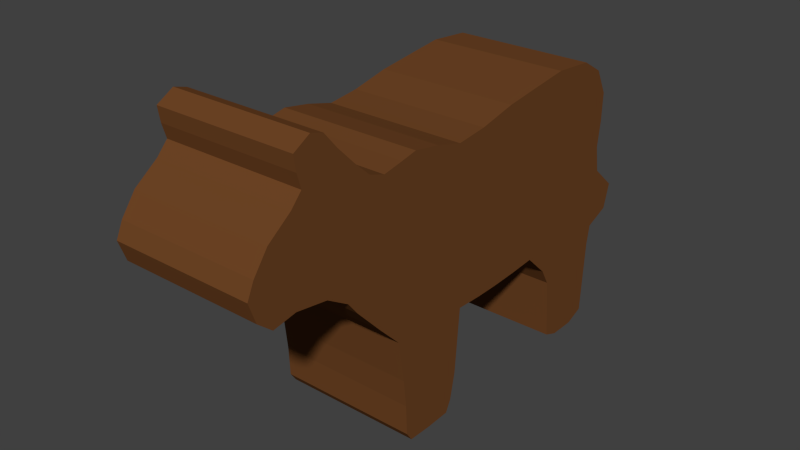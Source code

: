 # Source: cow.blend  (saved by Blender 2.61.0; exported with 4.5.12 LTS)
import bpy
from mathutils import Matrix  # noqa: F401  (used for matrix-valued properties, if any)

bpy.ops.wm.read_factory_settings(use_empty=True)
scene = bpy.context.scene
scene.name = 'Scene'

# ---- collections
col_collection_1 = bpy.data.collections.new('Collection 1'); scene.collection.children.link(col_collection_1)

# ---- materials (node trees are filled in below, after node groups)
mat_cow = bpy.data.materials.new('Cow')
mat_cow.alpha_threshold = 0.0
mat_cow.use_transparent_shadow = False
mat_cow.diffuse_color = (0.1574, 0.05941, 0.01868, 1.0)
mat_cow.roughness = 0.5
mat_cow.specular_intensity = 0.03723
mat_cow.line_color = (0.0, 0.0, 0.0, 1.0)

# ---- material node trees

# ---- world
world_world = bpy.data.worlds.new('World'); scene.world = world_world
world_world.color = (0.05088, 0.05088, 0.05088)
world_world.use_sun_shadow = False
world_world.sun_shadow_jitter_overblur = 0.0
world_world.cycles.sampling_method = 'MANUAL'
world_world.cycles.sample_map_resolution = 256

# ---- meshes
me_plane_002 = bpy.data.meshes.new('Plane.002')
me_plane_002.from_pydata([(-0.3323, -1.317, -0.3106), (0.3744, -0.6052, -0.3106), (-0.5026, 0.6913, -0.3106), (0.5289, 0.6371, -0.3106), (0.0989, -0.05364, -0.3106), (0.2617, 0.3429, -0.3106), (0.5461, -0.3551, -0.3106), (0.5632, 0.4357, -0.3106), (0.09458, -0.2824, -0.3106), (0.08617, 0.1934, -0.3106), (0.5479, -0.572, -0.3106), (0.5632, 0.5544, -0.3106), (0.09925, -0.1578, -0.3106), (0.188, 0.301, -0.3106), (0.5504, -0.4642, -0.3106), (0.5377, 0.3701, -0.3106), (0.4948, -0.3298, -0.3106), (0.09423, 0.07178, -0.3106), (0.5073, -0.5994, -0.3106), (-0.1563, -0.8644, -0.3106), (0.07092, -0.6471, -0.3106), (-0.2963, -1.15, -0.3106), (0.2537, -0.6182, -0.3106), (-0.2137, -0.9097, -0.3106), (-0.03322, -0.7492, -0.3106), (-0.2779, -1.252, -0.3106), (0.3798, -0.306, -0.3106), (-0.8733, -1.057, -0.3106), (-0.6515, -1.151, -0.3106), (-0.6212, -0.7214, -0.3106), (-0.4868, -1.318, -0.3106), (-0.7661, -1.121, -0.3106), (-0.6524, -0.5578, -0.3106), (-0.7873, -0.9407, -0.3106), (-0.4204, -1.348, -0.3106), (-0.5748, -1.254, -0.3106), (-0.8308, -1.131, -0.3106), (-0.704, -1.103, -0.3106), (-0.6152, 0.6327, -0.3106), (-0.6378, -0.6295, -0.3106), (-0.7071, -0.8613, -0.3106), (-0.8566, -0.9999, -0.3106), (-0.2742, -1.008, -0.3106), (-0.6453, -0.7927, -0.3106), (-0.6503, 0.002879, -0.3106), (-0.6922, 0.3389, -0.3106), (-0.598, -0.3095, -0.3106), (-0.6769, 0.5283, -0.3106), (-0.6732, 0.1833, -0.3106), (-0.6309, -0.4347, -0.3106), (-0.6137, -0.1674, -0.3106), (-0.03945, 0.8118, -0.3106), (-0.2607, 0.6738, -0.3106), (0.1148, 0.67, -0.3106), (-0.143, 0.6941, -0.3106), (-0.3763, 0.6885, -0.3106), (0.06876, 0.7817, -0.3106), (0.2014, 0.655, -0.3106), (0.2014, 0.655, 0.3109), (0.06876, 0.7817, 0.3109), (-0.3763, 0.6885, 0.3109), (-0.143, 0.6941, 0.3109), (0.1148, 0.67, 0.3109), (-0.2607, 0.6738, 0.3109), (-0.03945, 0.8118, 0.3109), (-0.6137, -0.1674, 0.3109), (-0.6309, -0.4347, 0.3109), (-0.6732, 0.1833, 0.3109), (-0.6769, 0.5283, 0.3109), (-0.598, -0.3095, 0.3109), (-0.6922, 0.3389, 0.3109), (-0.6503, 0.002879, 0.3109), (-0.6453, -0.7927, 0.3109), (-0.2742, -1.008, 0.3109), (-0.8566, -0.9999, 0.3109), (-0.7071, -0.8613, 0.3109), (-0.6378, -0.6295, 0.3109), (-0.6152, 0.6327, 0.3109), (-0.704, -1.103, 0.3109), (-0.8308, -1.131, 0.3109), (-0.5748, -1.254, 0.3109), (-0.4204, -1.348, 0.3109), (-0.7873, -0.9407, 0.3109), (-0.6524, -0.5578, 0.3109), (-0.7661, -1.121, 0.3109), (-0.4868, -1.318, 0.3109), (-0.6212, -0.7214, 0.3109), (-0.6515, -1.151, 0.3109), (-0.8733, -1.057, 0.3109), (0.3798, -0.306, 0.3109), (-0.2779, -1.252, 0.3109), (-0.03322, -0.7492, 0.3109), (-0.2137, -0.9097, 0.3109), (0.2537, -0.6182, 0.3109), (-0.2963, -1.15, 0.3109), (0.07092, -0.6471, 0.3109), (-0.1563, -0.8644, 0.3109), (0.5073, -0.5994, 0.3109), (0.09423, 0.07178, 0.3109), (0.4948, -0.3298, 0.3109), (0.5377, 0.3701, 0.3109), (0.5504, -0.4642, 0.3109), (0.188, 0.301, 0.3109), (0.09925, -0.1578, 0.3109), (0.5632, 0.5544, 0.3109), (0.5479, -0.572, 0.3109), (0.08617, 0.1934, 0.3109), (0.09458, -0.2824, 0.3109), (0.5632, 0.4357, 0.3109), (0.5461, -0.3551, 0.3109), (0.2617, 0.3429, 0.3109), (0.0989, -0.05364, 0.3109), (0.5289, 0.6371, 0.3109), (-0.5026, 0.6913, 0.3109), (0.3744, -0.6052, 0.3109), (-0.3323, -1.317, 0.3109)], [], [(57, 58, 112, 3), (57, 53, 62, 58), (56, 51, 64, 59), (56, 59, 62, 53), (55, 2, 113, 60), (55, 60, 63, 52), (54, 61, 64, 51), (54, 52, 63, 61), (50, 46, 69, 65), (50, 65, 71, 44), (49, 66, 69, 46), (49, 32, 83, 66), (48, 44, 71, 67), (48, 67, 70, 45), (47, 45, 70, 68), (47, 68, 77, 38), (43, 40, 75, 72), (43, 72, 86, 29), (42, 23, 92, 73), (42, 73, 94, 21), (41, 27, 88, 74), (41, 74, 82, 33), (40, 33, 82, 75), (39, 76, 83, 32), (39, 29, 86, 76), (38, 77, 113, 2), (37, 78, 84, 31), (37, 28, 87, 78), (36, 31, 84, 79), (36, 79, 88, 27), (35, 80, 87, 28), (35, 30, 85, 80), (34, 81, 85, 30), (34, 0, 115, 81), (26, 89, 99, 16), (115, 0, 25, 90), (24, 91, 96, 19), (22, 93, 95, 20), (25, 21, 94, 90), (24, 20, 95, 91), (23, 19, 96, 92), (18, 97, 114, 1), (17, 98, 111, 4), (16, 99, 109, 6), (15, 100, 110, 5), (14, 101, 105, 10), (13, 102, 106, 9), (12, 103, 107, 8), (11, 104, 108, 7), (18, 10, 105, 97), (17, 9, 106, 98), (26, 8, 107, 89), (15, 7, 108, 100), (14, 6, 109, 101), (13, 5, 110, 102), (12, 4, 111, 103), (11, 3, 112, 104), (22, 1, 114, 93), (59, 64, 61), (62, 59, 61), (60, 113, 77), (111, 98, 71), (111, 71, 65), (103, 111, 65), (81, 115, 85), (58, 104, 112), (70, 67, 106), (106, 67, 71), (106, 71, 98), (103, 65, 69), (103, 69, 107), (99, 101, 109), (88, 79, 84), (94, 87, 80), (76, 86, 96), (76, 96, 91), (87, 94, 73), (94, 80, 85), (86, 72, 92), (86, 92, 96), (75, 82, 78), (84, 78, 82), (72, 73, 92), (115, 90, 94), (115, 94, 85), (74, 88, 84), (74, 84, 82), (87, 75, 78), (58, 108, 104), (101, 99, 89), (72, 75, 87), (72, 87, 73), (102, 110, 63), (70, 106, 77), (70, 77, 68), (91, 95, 66), (101, 97, 105), (106, 102, 63), (95, 93, 107), (76, 91, 66), (76, 66, 83), (58, 100, 108), (93, 114, 89), (93, 89, 107), (101, 89, 114), (101, 114, 97), (61, 63, 110), (61, 110, 62), (60, 77, 106), (60, 106, 63), (69, 66, 95), (69, 95, 107), (110, 100, 58), (110, 58, 62), (56, 54, 51), (53, 54, 56), (55, 38, 2), (4, 44, 17), (4, 50, 44), (12, 50, 4), (30, 0, 34), (57, 3, 11), (45, 9, 48), (9, 44, 48), (9, 17, 44), (12, 46, 50), (12, 8, 46), (16, 6, 14), (27, 31, 36), (21, 35, 28), (39, 19, 29), (39, 24, 19), (28, 42, 21), (21, 30, 35), (29, 23, 43), (29, 19, 23), (40, 37, 33), (31, 33, 37), (43, 23, 42), (0, 21, 25), (0, 30, 21), (41, 31, 27), (41, 33, 31), (28, 37, 40), (57, 11, 7), (14, 26, 16), (43, 28, 40), (43, 42, 28), (13, 52, 5), (45, 38, 9), (45, 47, 38), (24, 49, 20), (14, 10, 18), (9, 52, 13), (20, 8, 22), (39, 49, 24), (39, 32, 49), (57, 7, 15), (22, 26, 1), (22, 8, 26), (14, 1, 26), (14, 18, 1), (54, 5, 52), (54, 53, 5), (55, 9, 38), (55, 52, 9), (46, 20, 49), (46, 8, 20), (5, 57, 15), (5, 53, 57)])
me_plane_002.materials.append(mat_cow)
me_plane_002.use_remesh_preserve_volume = False
me_plane_002.use_remesh_preserve_attributes = False
me_plane_002.use_mirror_vertex_groups = False
me_plane_002.update()

# ---- objects
ob_plane = bpy.data.objects.new('Plane', me_plane_002)

# ---- transforms, parenting, visibility, modifiers, constraints
ob_plane.location = (0.0, 0.0, 0.0)
ob_plane.rotation_euler = (0.0, 1.571, 0.0)
ob_plane.lineart.crease_threshold = 0.0

# ---- collection membership
col_collection_1.objects.link(ob_plane)

# ---- scene / render settings (as saved in the file)
scene.frame_start = 1; scene.frame_end = 250; scene.frame_set(3)
scene.render.engine = 'BLENDER_EEVEE_NEXT'
scene.render.resolution_percentage = 50
scene.render.dither_intensity = 0.0
scene.cycles.use_denoising = False
scene.cycles.samples = 10
scene.cycles.sampling_pattern = 'TABULATED_SOBOL'
scene.cycles.light_sampling_threshold = 0.0
scene.cycles.use_adaptive_sampling = False
scene.cycles.use_light_tree = False
scene.cycles.blur_glossy = 0.0
scene.cycles.volume_bounces = 1
scene.cycles.pixel_filter_type = 'GAUSSIAN'
scene.cycles.sample_clamp_indirect = 0.0
scene.view_settings.view_transform = 'Standard'
bpy.context.view_layer.update()

# ---- added for rendering (the .blend has no active camera and no usable light): camera, sun
cam_auto = bpy.data.cameras.new('AutoCamera')
cam_auto.lens = 50.0
cam_auto.sensor_width = 36.0
cam_auto.clip_end = 1000.0
ob_auto_camera = bpy.data.objects.new('AutoCamera', cam_auto)
scene.collection.objects.link(ob_auto_camera)
ob_auto_camera.location = (2.46807, -3.22968, 2.12943)
ob_auto_camera.rotation_euler = (1.09748, -7.21219e-08, 0.694738)
scene.camera = ob_auto_camera
light_auto_sun = bpy.data.lights.new('AutoSun', 'SUN')
light_auto_sun.energy = 3.0
light_auto_sun.angle = 0.0523599
ob_auto_sun = bpy.data.objects.new('AutoSun', light_auto_sun)
scene.collection.objects.link(ob_auto_sun)
ob_auto_sun.rotation_euler = (0.872665, 0.174533, 0.523599)
bpy.context.view_layer.update()
